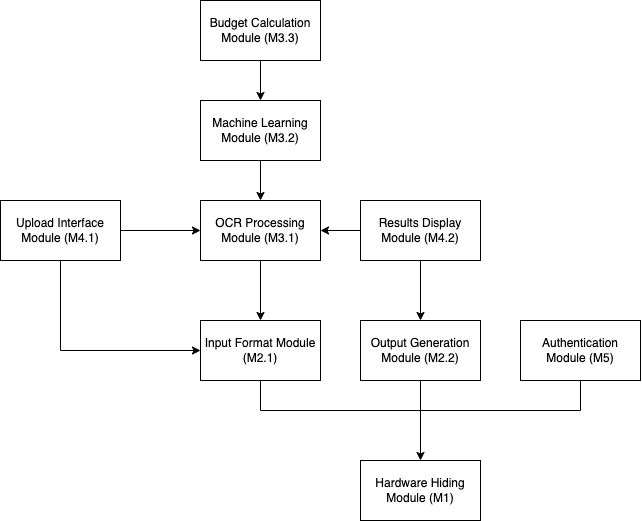

The diagram above was exported from draw.io. Its source (the exported page's mxGraphModel, read from the mxfile embedded in the PNG):
<mxGraphModel dx="1103" dy="547" grid="1" gridSize="10" guides="1" tooltips="1" connect="1" arrows="1" fold="1" page="1" pageScale="1" pageWidth="1100" pageHeight="850" math="0" shadow="0">
  <root>
    <mxCell id="0" />
    <mxCell id="1" parent="0" />
    <mxCell id="IzcmKc2FcguGXsBFQ6J--1" value="Hardware Hiding Module (M1)" style="rounded=0;whiteSpace=wrap;html=1;" vertex="1" parent="1">
      <mxGeometry x="500" y="580" width="120" height="60" as="geometry" />
    </mxCell>
    <mxCell id="IzcmKc2FcguGXsBFQ6J--3" value="" style="edgeStyle=orthogonalEdgeStyle;rounded=0;orthogonalLoop=1;jettySize=auto;html=1;entryX=0.5;entryY=0;entryDx=0;entryDy=0;" edge="1" parent="1" source="IzcmKc2FcguGXsBFQ6J--2" target="IzcmKc2FcguGXsBFQ6J--1">
      <mxGeometry relative="1" as="geometry">
        <Array as="points">
          <mxPoint x="400" y="530" />
          <mxPoint x="560" y="530" />
        </Array>
      </mxGeometry>
    </mxCell>
    <mxCell id="IzcmKc2FcguGXsBFQ6J--2" value="Input Format Module (M2.1)" style="rounded=0;whiteSpace=wrap;html=1;" vertex="1" parent="1">
      <mxGeometry x="340" y="440" width="120" height="60" as="geometry" />
    </mxCell>
    <mxCell id="IzcmKc2FcguGXsBFQ6J--4" value="Output Generation Module (M2.2)" style="rounded=0;whiteSpace=wrap;html=1;" vertex="1" parent="1">
      <mxGeometry x="500" y="440" width="120" height="60" as="geometry" />
    </mxCell>
    <mxCell id="IzcmKc2FcguGXsBFQ6J--6" value="" style="endArrow=none;html=1;rounded=0;entryX=0.5;entryY=1;entryDx=0;entryDy=0;" edge="1" parent="1" target="IzcmKc2FcguGXsBFQ6J--4">
      <mxGeometry width="50" height="50" relative="1" as="geometry">
        <mxPoint x="480" y="530" as="sourcePoint" />
        <mxPoint x="640" y="540" as="targetPoint" />
        <Array as="points">
          <mxPoint x="560" y="530" />
        </Array>
      </mxGeometry>
    </mxCell>
    <mxCell id="IzcmKc2FcguGXsBFQ6J--8" value="" style="edgeStyle=orthogonalEdgeStyle;rounded=0;orthogonalLoop=1;jettySize=auto;html=1;" edge="1" parent="1" source="IzcmKc2FcguGXsBFQ6J--7" target="IzcmKc2FcguGXsBFQ6J--2">
      <mxGeometry relative="1" as="geometry" />
    </mxCell>
    <mxCell id="IzcmKc2FcguGXsBFQ6J--7" value="OCR Processing Module (M3.1)" style="rounded=0;whiteSpace=wrap;html=1;" vertex="1" parent="1">
      <mxGeometry x="340" y="320" width="120" height="60" as="geometry" />
    </mxCell>
    <mxCell id="IzcmKc2FcguGXsBFQ6J--10" value="" style="edgeStyle=orthogonalEdgeStyle;rounded=0;orthogonalLoop=1;jettySize=auto;html=1;" edge="1" parent="1" source="IzcmKc2FcguGXsBFQ6J--9" target="IzcmKc2FcguGXsBFQ6J--7">
      <mxGeometry relative="1" as="geometry" />
    </mxCell>
    <mxCell id="IzcmKc2FcguGXsBFQ6J--9" value="Machine Learning Module (M3.2)" style="rounded=0;whiteSpace=wrap;html=1;" vertex="1" parent="1">
      <mxGeometry x="340" y="220" width="120" height="60" as="geometry" />
    </mxCell>
    <mxCell id="IzcmKc2FcguGXsBFQ6J--12" value="" style="edgeStyle=orthogonalEdgeStyle;rounded=0;orthogonalLoop=1;jettySize=auto;html=1;" edge="1" parent="1" source="IzcmKc2FcguGXsBFQ6J--11" target="IzcmKc2FcguGXsBFQ6J--9">
      <mxGeometry relative="1" as="geometry" />
    </mxCell>
    <mxCell id="IzcmKc2FcguGXsBFQ6J--11" value="Budget Calculation Module (M3.3)" style="rounded=0;whiteSpace=wrap;html=1;" vertex="1" parent="1">
      <mxGeometry x="340" y="120" width="120" height="60" as="geometry" />
    </mxCell>
    <mxCell id="IzcmKc2FcguGXsBFQ6J--14" style="edgeStyle=orthogonalEdgeStyle;rounded=0;orthogonalLoop=1;jettySize=auto;html=1;entryX=0;entryY=0.5;entryDx=0;entryDy=0;" edge="1" parent="1" source="IzcmKc2FcguGXsBFQ6J--13" target="IzcmKc2FcguGXsBFQ6J--2">
      <mxGeometry relative="1" as="geometry">
        <Array as="points">
          <mxPoint x="200" y="470" />
        </Array>
      </mxGeometry>
    </mxCell>
    <mxCell id="IzcmKc2FcguGXsBFQ6J--16" value="" style="edgeStyle=orthogonalEdgeStyle;rounded=0;orthogonalLoop=1;jettySize=auto;html=1;" edge="1" parent="1" source="IzcmKc2FcguGXsBFQ6J--13" target="IzcmKc2FcguGXsBFQ6J--7">
      <mxGeometry relative="1" as="geometry" />
    </mxCell>
    <mxCell id="IzcmKc2FcguGXsBFQ6J--13" value="Upload Interface Module (M4.1)" style="rounded=0;whiteSpace=wrap;html=1;" vertex="1" parent="1">
      <mxGeometry x="140" y="320" width="120" height="60" as="geometry" />
    </mxCell>
    <mxCell id="IzcmKc2FcguGXsBFQ6J--18" value="" style="edgeStyle=orthogonalEdgeStyle;rounded=0;orthogonalLoop=1;jettySize=auto;html=1;" edge="1" parent="1" source="IzcmKc2FcguGXsBFQ6J--17" target="IzcmKc2FcguGXsBFQ6J--7">
      <mxGeometry relative="1" as="geometry" />
    </mxCell>
    <mxCell id="IzcmKc2FcguGXsBFQ6J--19" value="" style="edgeStyle=orthogonalEdgeStyle;rounded=0;orthogonalLoop=1;jettySize=auto;html=1;" edge="1" parent="1" source="IzcmKc2FcguGXsBFQ6J--17" target="IzcmKc2FcguGXsBFQ6J--4">
      <mxGeometry relative="1" as="geometry" />
    </mxCell>
    <mxCell id="IzcmKc2FcguGXsBFQ6J--17" value="Results Display Module (M4.2)" style="rounded=0;whiteSpace=wrap;html=1;" vertex="1" parent="1">
      <mxGeometry x="500" y="320" width="120" height="60" as="geometry" />
    </mxCell>
    <mxCell id="IzcmKc2FcguGXsBFQ6J--20" value="Authentication Module (M5)" style="rounded=0;whiteSpace=wrap;html=1;" vertex="1" parent="1">
      <mxGeometry x="660" y="440" width="120" height="60" as="geometry" />
    </mxCell>
    <mxCell id="IzcmKc2FcguGXsBFQ6J--21" value="" style="endArrow=none;html=1;rounded=0;entryX=0.5;entryY=1;entryDx=0;entryDy=0;" edge="1" parent="1" target="IzcmKc2FcguGXsBFQ6J--20">
      <mxGeometry width="50" height="50" relative="1" as="geometry">
        <mxPoint x="560" y="530" as="sourcePoint" />
        <mxPoint x="720" y="520" as="targetPoint" />
        <Array as="points">
          <mxPoint x="720" y="530" />
        </Array>
      </mxGeometry>
    </mxCell>
  </root>
</mxGraphModel>